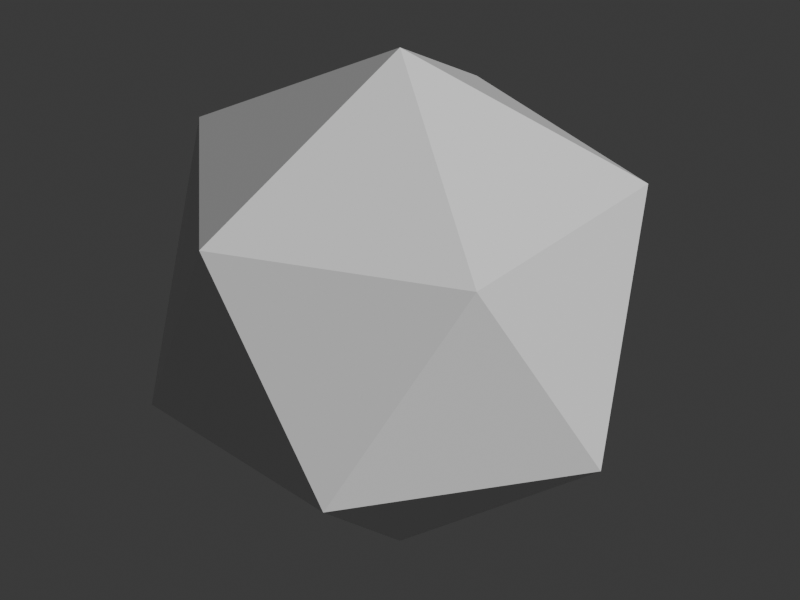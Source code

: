 # Source: ritual_ema.blend  (saved by Blender 5.2.45; exported with 4.5.12 LTS)
import bpy
from mathutils import Matrix  # noqa: F401  (used for matrix-valued properties, if any)

bpy.ops.wm.read_factory_settings(use_empty=True)
scene = bpy.context.scene
scene.name = 'Scene'

# ---- collections
col_collection = bpy.data.collections.new('Collection'); scene.collection.children.link(col_collection)

# ---- materials (node trees are filled in below, after node groups)
mat_wood2 = bpy.data.materials.new('wood2')
mat_wood2.diffuse_color = (0.7, 0.45, 0.22, 1.0)
mat_red = bpy.data.materials.new('red')
mat_red.diffuse_color = (0.78, 0.16, 0.13, 1.0)

# ---- material node trees
mat_wood2.use_nodes = True; mat_wood2.node_tree.nodes.clear()
_N = mat_wood2.node_tree.nodes; _L = mat_wood2.node_tree.links
n0 = _N.new('ShaderNodeBsdfPrincipled'); n0.name = 'Principled BSDF'; n0.location = (-200, 100)
n0.inputs[10].default_value = 0.005
n1 = _N.new('ShaderNodeOutputMaterial'); n1.name = 'Material Output'; n1.location = (200, 100)
_L.new(n0.outputs[0], n1.inputs[0])
n1.is_active_output = True
mat_red.use_nodes = True; mat_red.node_tree.nodes.clear()
_N = mat_red.node_tree.nodes; _L = mat_red.node_tree.links
n0 = _N.new('ShaderNodeBsdfPrincipled'); n0.name = 'Principled BSDF'; n0.location = (-200, 100)
n0.inputs[10].default_value = 0.005
n1 = _N.new('ShaderNodeOutputMaterial'); n1.name = 'Material Output'; n1.location = (200, 100)
_L.new(n0.outputs[0], n1.inputs[0])
n1.is_active_output = True

# ---- world
world_world = bpy.data.worlds.new('World'); scene.world = world_world
world_world.use_nodes = True; world_world.node_tree.nodes.clear()
_N = world_world.node_tree.nodes; _L = world_world.node_tree.links
n0 = _N.new('ShaderNodeOutputWorld'); n0.name = 'World Output'; n0.location = (200, 100)
n1 = _N.new('ShaderNodeBackground'); n1.name = 'Background'; n1.location = (-200, 100)
n1.inputs[0].default_value = (0.05088, 0.05088, 0.05088, 1.0)
_L.new(n1.outputs[0], n0.inputs[0])
n0.is_active_output = True
world_world.color = (0.05088, 0.05088, 0.05088)
world_world.sun_shadow_jitter_overblur = 0.0

# ---- cameras
cam_camera = bpy.data.cameras.new('Camera')
cam_camera.type = 'ORTHO'
cam_camera.ortho_scale = 2.45

# ---- meshes
me_cube = bpy.data.meshes.new('Cube')
me_cube.from_pydata([(-0.525, -0.055, -0.55), (-0.525, -0.055, 0.55), (-0.525, 0.055, -0.55), (-0.525, 0.055, 0.55), (0.525, -0.055, -0.55), (0.525, -0.055, 0.55), (0.525, 0.055, -0.55), (0.525, 0.055, 0.55)], [], [(0, 1, 3, 2), (2, 3, 7, 6), (6, 7, 5, 4), (4, 5, 1, 0), (2, 6, 4, 0), (7, 3, 1, 5)])
_uv = me_cube.uv_layers.new(name='UVMap')
_uv.uv.foreach_set('vector', [0.375, 0.0, 0.625, 0.0, 0.625, 0.25, 0.375, 0.25, 0.375, 0.25, 0.625, 0.25, 0.625, 0.5, 0.375, 0.5, 0.375, 0.5, 0.625, 0.5, 0.625, 0.75, 0.375, 0.75, 0.375, 0.75, 0.625, 0.75, 0.625, 1.0, 0.375, 1.0, 0.125, 0.5, 0.375, 0.5, 0.375, 0.75, 0.125, 0.75, 0.625, 0.5, 0.875, 0.5, 0.875, 0.75, 0.625, 0.75])
me_cube.materials.append(mat_wood2)
me_cube.update()
me_cylinder = bpy.data.meshes.new('Cylinder')
me_cylinder.from_pydata([(0.0, 0.022, -0.17), (0.0, 0.022, 0.17), (0.01556, 0.01556, -0.17), (0.01556, 0.01556, 0.17), (0.022, 0.0, -0.17), (0.022, 0.0, 0.17), (0.01556, -0.01556, -0.17), (0.01556, -0.01556, 0.17), (0.0, -0.022, -0.17), (0.0, -0.022, 0.17), (-0.01556, -0.01556, -0.17), (-0.01556, -0.01556, 0.17), (-0.022, 0.0, -0.17), (-0.022, 0.0, 0.17), (-0.01556, 0.01556, -0.17), (-0.01556, 0.01556, 0.17)], [], [(0, 1, 3, 2), (2, 3, 5, 4), (4, 5, 7, 6), (6, 7, 9, 8), (8, 9, 11, 10), (10, 11, 13, 12), (3, 1, 15, 13, 11, 9, 7, 5), (12, 13, 15, 14), (14, 15, 1, 0), (0, 2, 4, 6, 8, 10, 12, 14)])
_uv = me_cylinder.uv_layers.new(name='UVMap')
_uv.uv.foreach_set('vector', [1.0, 0.5, 1.0, 1.0, 0.875, 1.0, 0.875, 0.5, 0.875, 0.5, 0.875, 1.0, 0.75, 1.0, 0.75, 0.5, 0.75, 0.5, 0.75, 1.0, 0.625, 1.0, 0.625, 0.5, 0.625, 0.5, 0.625, 1.0, 0.5, 1.0, 0.5, 0.5, 0.5, 0.5, 0.5, 1.0, 0.375, 1.0, 0.375, 0.5, 0.375, 0.5, 0.375, 1.0, 0.25, 1.0, 0.25, 0.5, 0.4197, 0.4197, 0.25, 0.49, 0.08029, 0.4197, 0.01, 0.25, 0.08029, 0.08029, 0.25, 0.01, 0.4197, 0.08029, 0.49, 0.25, 0.25, 0.5, 0.25, 1.0, 0.125, 1.0, 0.125, 0.5, 0.125, 0.5, 0.125, 1.0, 0.0, 1.0, 0.0, 0.5, 0.75, 0.49, 0.9197, 0.4197, 0.99, 0.25, 0.9197, 0.08029, 0.75, 0.01, 0.5803, 0.08029, 0.51, 0.25, 0.5803, 0.4197])
me_cylinder.materials.append(mat_red)
me_cylinder.update()
me_icosphere = bpy.data.meshes.new('Icosphere')
me_icosphere.from_pydata([(0.0, 0.0, -1.0), (0.7236, -0.5257, -0.4472), (-0.2764, -0.8506, -0.4472), (-0.8944, 0.0, -0.4472), (-0.2764, 0.8506, -0.4472), (0.7236, 0.5257, -0.4472), (0.2764, -0.8506, 0.4472), (-0.7236, -0.5257, 0.4472), (-0.7236, 0.5257, 0.4472), (0.2764, 0.8506, 0.4472), (0.8944, 0.0, 0.4472), (0.0, 0.0, 1.0)], [], [(0, 1, 2), (1, 0, 5), (0, 2, 3), (0, 3, 4), (0, 4, 5), (1, 5, 10), (2, 1, 6), (3, 2, 7), (4, 3, 8), (5, 4, 9), (1, 10, 6), (2, 6, 7), (3, 7, 8), (4, 8, 9), (5, 9, 10), (6, 10, 11), (7, 6, 11), (8, 7, 11), (9, 8, 11), (10, 9, 11)])
_uv = me_icosphere.uv_layers.new(name='UVMap')
_uv.uv.foreach_set('vector', [0.1818, 0.0, 0.2727, 0.1575, 0.09091, 0.1575, 0.2727, 0.1575, 0.3636, 0.0, 0.4545, 0.1575, 0.9091, 0.0, 1.0, 0.1575, 0.8182, 0.1575, 0.7273, 0.0, 0.8182, 0.1575, 0.6364, 0.1575, 0.5455, 0.0, 0.6364, 0.1575, 0.4545, 0.1575, 0.2727, 0.1575, 0.4545, 0.1575, 0.3636, 0.3149, 0.09091, 0.1575, 0.2727, 0.1575, 0.1818, 0.3149, 0.8182, 0.1575, 1.0, 0.1575, 0.9091, 0.3149, 0.6364, 0.1575, 0.8182, 0.1575, 0.7273, 0.3149, 0.4545, 0.1575, 0.6364, 0.1575, 0.5455, 0.3149, 0.2727, 0.1575, 0.3636, 0.3149, 0.1818, 0.3149, 0.09091, 0.1575, 0.1818, 0.3149, 0.0, 0.3149, 0.8182, 0.1575, 0.9091, 0.3149, 0.7273, 0.3149, 0.6364, 0.1575, 0.7273, 0.3149, 0.5455, 0.3149, 0.4545, 0.1575, 0.5455, 0.3149, 0.3636, 0.3149, 0.1818, 0.3149, 0.3636, 0.3149, 0.2727, 0.4724, 0.0, 0.3149, 0.1818, 0.3149, 0.09091, 0.4724, 0.7273, 0.3149, 0.9091, 0.3149, 0.8182, 0.4724, 0.5455, 0.3149, 0.7273, 0.3149, 0.6364, 0.4724, 0.3636, 0.3149, 0.5455, 0.3149, 0.4545, 0.4724])
me_icosphere.materials.append(mat_red)
me_icosphere.update()

# ---- objects
ob_ema_votive_tablet = bpy.data.objects.new('Ema votive tablet', me_cube)
ob_ema_hanging_cord = bpy.data.objects.new('Ema hanging cord', me_cylinder)
ob_ema_painted_crest = bpy.data.objects.new('Ema painted crest', me_icosphere)
ob_turntable_camera = bpy.data.objects.new('Turntable_Camera', cam_camera)

# ---- transforms, parenting, visibility, modifiers, constraints
ob_ema_votive_tablet.location = (0.0, 0.0595, 0.7735)
ob_ema_votive_tablet.scale = (0.85, 0.85, 0.85)
ob_ema_hanging_cord.location = (0.0, 0.0595, 1.386)
ob_ema_hanging_cord.rotation_euler = (0.0, 0.0, -3.142)
ob_ema_hanging_cord.scale = (0.85, 0.85, 0.85)
ob_ema_painted_crest.location = (0.0, -7.451e-09, 0.85)
ob_ema_painted_crest.scale = (0.85, 0.85, 0.85)
ob_turntable_camera.location = (2.817e-16, -4.6, 3.2)
ob_turntable_camera.rotation_euler = (1.095, 3.154e-24, 6.123e-17)

# ---- collection membership
col_collection.objects.link(ob_ema_votive_tablet)
col_collection.objects.link(ob_ema_hanging_cord)
col_collection.objects.link(ob_ema_painted_crest)
col_collection.objects.link(ob_turntable_camera)

# ---- scene / render settings (as saved in the file)
scene.camera = ob_turntable_camera
scene.frame_start = 1; scene.frame_end = 144; scene.frame_set(1)
scene.render.engine = 'BLENDER_WORKBENCH'
scene.render.resolution_x = 400
scene.render.resolution_y = 300
scene.render.bake_bias = 0.0
scene.render.bake_samples = 0
scene.render.compositor_device = 'GPU'
scene.eevee.use_volume_custom_range = False
scene.eevee.fast_gi_thickness_near = 0.1
scene.eevee.fast_gi_thickness_far = 0.0
scene.eevee.ray_tracing_options.screen_trace_thickness = 0.1
bpy.context.view_layer.update()

# ---- added for rendering (the .blend has no usable light): sun
light_auto_sun = bpy.data.lights.new('AutoSun', 'SUN')
light_auto_sun.energy = 3.0
light_auto_sun.angle = 0.0523599
ob_auto_sun = bpy.data.objects.new('AutoSun', light_auto_sun)
scene.collection.objects.link(ob_auto_sun)
ob_auto_sun.rotation_euler = (0.872665, 0.174533, 0.523599)
bpy.context.view_layer.update()
